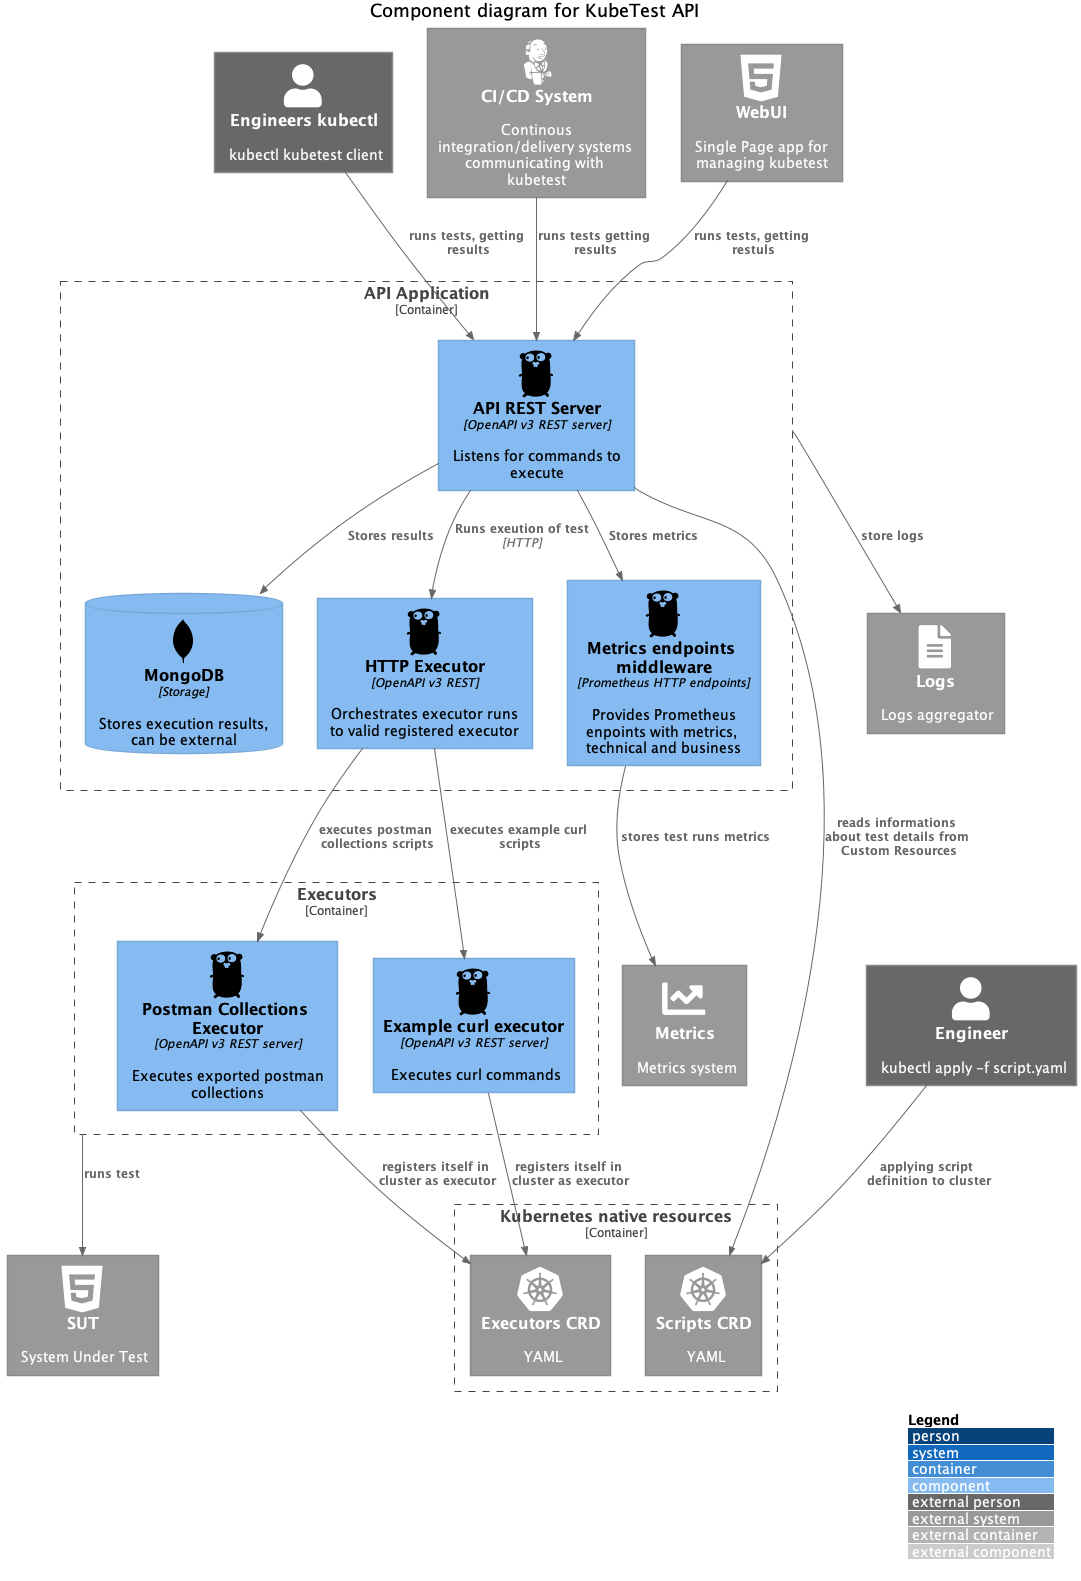

The diagram above was rendered by PlantUML. Its source (embedded in the PNG):
@startuml components_api
!include https://raw.githubusercontent.com/plantuml-stdlib/C4-PlantUML/master/C4_Component.puml
' uncomment the following line and comment the first to use locally
' !include C4_Component.puml

!define DEVICONS https://raw.githubusercontent.com/tupadr3/plantuml-icon-font-sprites/master/devicons2
!define FONTAWESOME https://raw.githubusercontent.com/tupadr3/plantuml-icon-font-sprites/master/font-awesome-5
!include DEVICONS/jenkins.puml
!include DEVICONS/kubernetes.puml
!include DEVICONS/html5.puml
!include DEVICONS/go.puml
!include DEVICONS/mongodb.puml
!include FONTAWESOME/chart_line.puml
!include FONTAWESOME/file_alt.puml





LAYOUT_WITH_LEGEND()

title Component diagram for KubeTest API

Person_Ext(kubectl, "Engineers kubectl", "kubectl kubetest client")
System_Ext(cicd, "CI/CD System", "Continous integration/delivery systems communicating with kubetest", "jenkins")
System_Ext(web, "WebUI", "Single Page app for managing kubetest", "html5")
System_Ext(metrics, "Metrics", "Metrics system", "chart_line")
System_Ext(logs, "Logs", "Logs aggregator", "file_alt")


Container_Boundary(api, "API Application") {
    Component(apiServer, "API REST Server", "OpenAPI v3 REST server", "Listens for commands to execute", "go")
    Component(executorClient, "HTTP Executor", "OpenAPI v3 REST", "Orchestrates executor runs to valid registered executor", "go")
    Component(metricsMiddleware, "Metrics endpoints middleware", "Prometheus HTTP endpoints", "Provides Prometheus enpoints with metrics, technical and business", "go")
	ComponentDb(db, "MongoDB", "Storage", "Stores execution results, can be external", "mongodb")

    Rel(apiServer, executorClient, "Runs exeution of test", "HTTP")
    Rel(apiServer, metricsMiddleware , "Stores metrics")
    Rel(apiServer, db, "Stores results")
}


Container_Boundary(executors, "Executors") {
    Component(postmanExecutor, "Postman Collections Executor", "OpenAPI v3 REST server", "Executes exported postman collections", "go")
    Component(curlExecutor, "Example curl executor", "OpenAPI v3 REST server", "Executes curl commands", "go")

	Rel(executorClient, postmanExecutor, "executes postman collections scripts")
	Rel(executorClient, curlExecutor, "executes example curl scripts")

}

Person_Ext(engineer, "Engineer", "kubectl apply -f script.yaml")

Container_Boundary(kubernetes, "Kubernetes native resources") {
	System_Ext(scriptsCrds, "Scripts CRD", "YAML", "kubernetes")
	System_Ext(executorsCrds, "Executors CRD", "YAML", "kubernetes")

	Rel(postmanExecutor, executorsCrds, "registers itself in cluster as executor")
	Rel(curlExecutor, executorsCrds, "registers itself in cluster as executor")
}

System_Ext(sut, "SUT", "System Under Test", "html5")
Rel(executors, sut, "runs test")

Rel(engineer, scriptsCrds, "applying script definition to cluster")
Rel(kubectl, apiServer, "runs tests, getting results")
Rel(cicd, apiServer, "runs tests getting results")
Rel(web, apiServer, "runs tests, getting restuls")
Rel(apiServer, scriptsCrds, "reads informations about test details from Custom Resources")
Rel(metricsMiddleware, metrics, "stores test runs metrics")
Rel(api, logs, "store logs")

@enduml